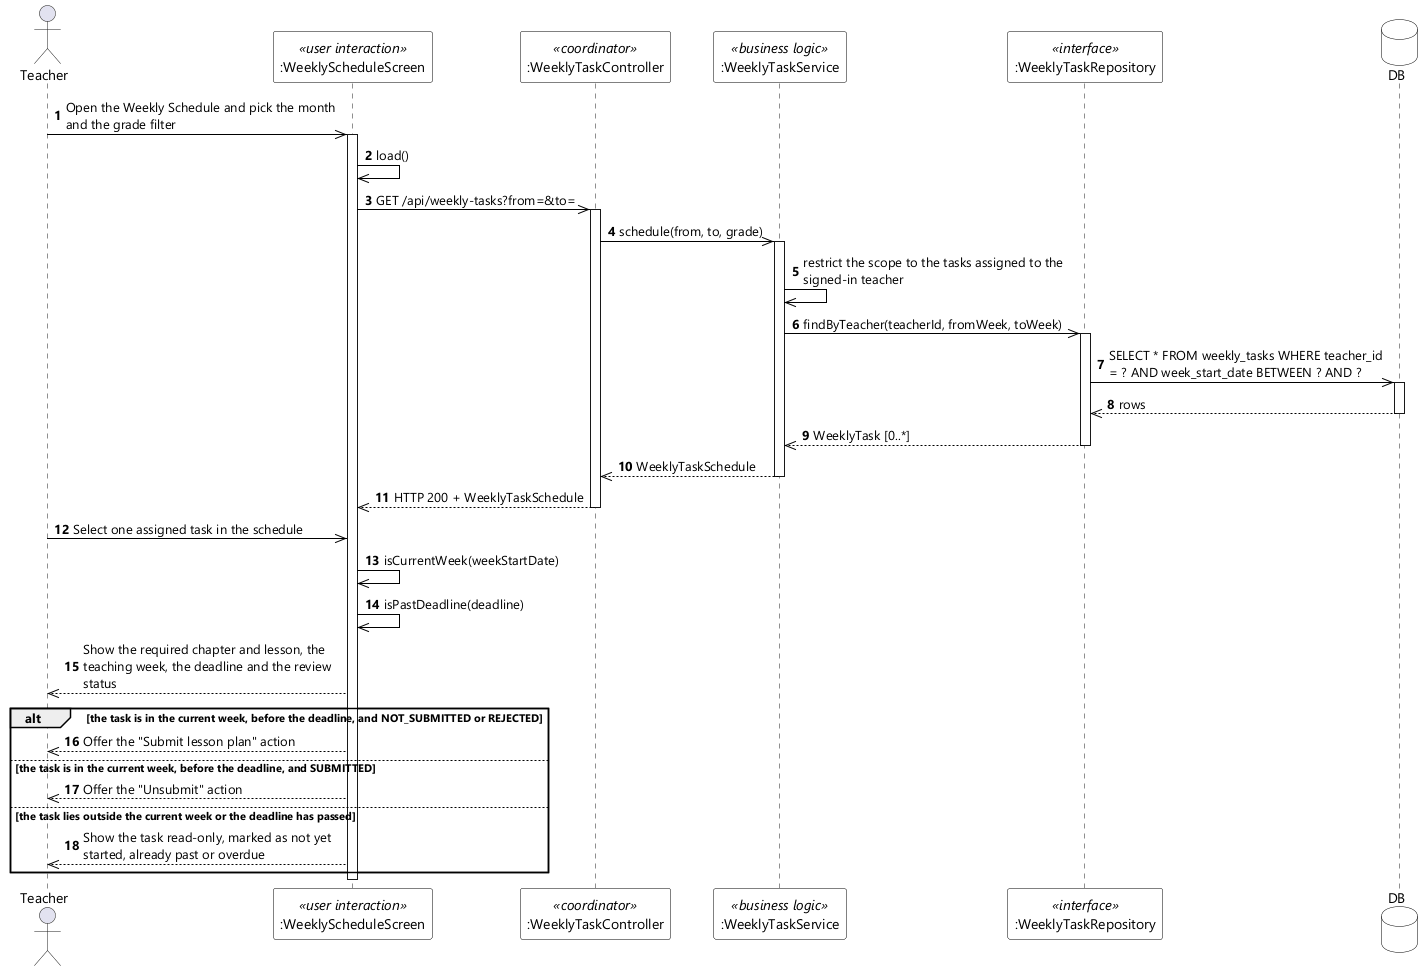

The diagram above was rendered by PlantUML. Its source (embedded in the PNG):
@startuml UC-86 View Assigned Task - Sequence Diagram (stereo)
skinparamlocked dpi 96
skinparam defaultFontName "Segoe UI"
skinparam shadowing false
skinparam ParticipantBackgroundColor #FFFFFF
skinparam ParticipantBorderColor #000000
skinparam DatabaseBackgroundColor #FFFFFF
skinparam DatabaseBorderColor #000000
skinparam ArrowColor #000000
skinparam sequenceMessageAlign left
skinparam maxMessageSize 280

actor Teacher
participant ":WeeklyScheduleScreen" as UI <<user interaction>>
participant ":WeeklyTaskController" as CTL <<coordinator>>
participant ":WeeklyTaskService" as SVC <<business logic>>
participant ":WeeklyTaskRepository" as REPO <<interface>>
database DB

autonumber
Teacher ->> UI : Open the Weekly Schedule and pick the month and the grade filter
activate UI
UI ->> UI : load()
UI ->> CTL : GET /api/weekly-tasks?from=&to=
activate CTL
CTL ->> SVC : schedule(from, to, grade)
activate SVC
SVC ->> SVC : restrict the scope to the tasks assigned to the signed-in teacher
SVC ->> REPO : findByTeacher(teacherId, fromWeek, toWeek)
activate REPO
REPO ->> DB : SELECT * FROM weekly_tasks WHERE teacher_id = ? AND week_start_date BETWEEN ? AND ?
activate DB
DB -->> REPO : rows
deactivate DB
REPO -->> SVC : WeeklyTask [0..*]
deactivate REPO
SVC -->> CTL : WeeklyTaskSchedule
deactivate SVC
CTL -->> UI : HTTP 200 + WeeklyTaskSchedule
deactivate CTL

Teacher ->> UI : Select one assigned task in the schedule
UI ->> UI : isCurrentWeek(weekStartDate)
UI ->> UI : isPastDeadline(deadline)
UI -->> Teacher : Show the required chapter and lesson, the teaching week, the deadline and the review status

alt the task is in the current week, before the deadline, and NOT_SUBMITTED or REJECTED
  UI -->> Teacher : Offer the "Submit lesson plan" action
else the task is in the current week, before the deadline, and SUBMITTED
  UI -->> Teacher : Offer the "Unsubmit" action
else the task lies outside the current week or the deadline has passed
  UI -->> Teacher : Show the task read-only, marked as not yet started, already past or overdue
end
deactivate UI
@enduml